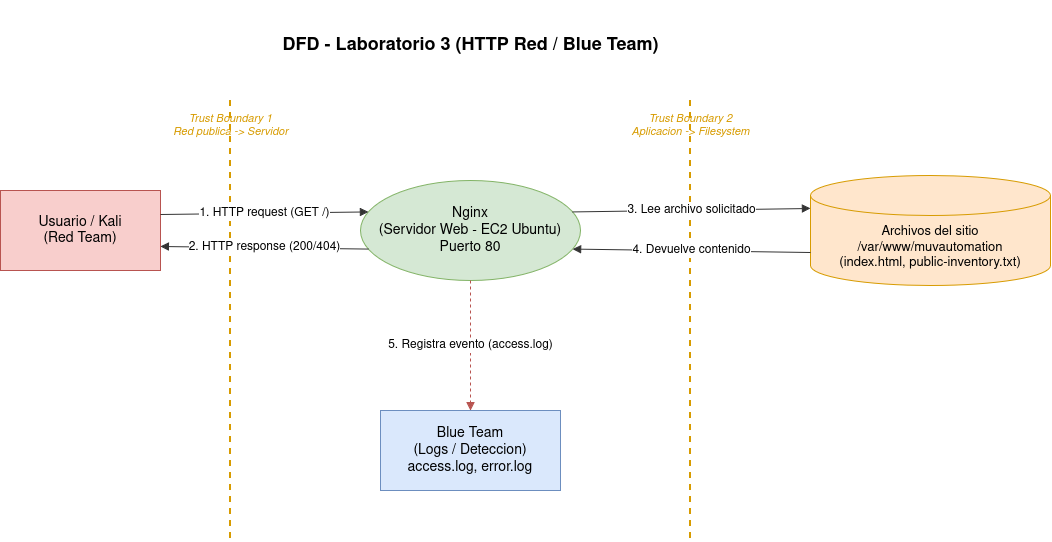

The diagram above was exported from draw.io. Its source (the exported page's mxGraphModel, read from the mxfile embedded in the PNG):
<mxGraphModel dx="1589" dy="962" grid="0" gridSize="10" guides="0" tooltips="1" connect="1" arrows="1" fold="1" page="1" pageScale="1" pageWidth="850" pageHeight="1100" math="0" shadow="0">
  <root>
    <mxCell id="0" />
    <mxCell id="1" parent="0" />
    <mxCell id="1E7GlpFsX3m6CXDOUsI6-1" parent="1" style="text;html=1;fontSize=18;fontStyle=1;align=center;verticalAlign=middle;" value="&amp;nbsp; &amp;nbsp; &amp;nbsp; &amp;nbsp; &amp;nbsp; &amp;nbsp;" vertex="1">
      <mxGeometry height="30" width="700" x="240" y="20" as="geometry" />
    </mxCell>
    <mxCell id="1E7GlpFsX3m6CXDOUsI6-13" parent="1" style="text;html=1;fontSize=18;fontStyle=1;align=center;verticalAlign=middle;" value="DFD - Laboratorio 3 (HTTP Red / Blue Team)" vertex="1">
      <mxGeometry height="30" width="700" x="180" y="50" as="geometry" />
    </mxCell>
    <mxCell id="1E7GlpFsX3m6CXDOUsI6-14" parent="1" style="rounded=0;whiteSpace=wrap;html=1;fillColor=#f8cecc;strokeColor=#b85450;fontSize=14;" value="Usuario / Kali&#10;(Red Team)" vertex="1">
      <mxGeometry height="80" width="160" x="60" y="210" as="geometry" />
    </mxCell>
    <mxCell id="1E7GlpFsX3m6CXDOUsI6-15" edge="1" parent="1" style="endArrow=none;dashed=1;html=1;strokeColor=#d79b00;strokeWidth=2;">
      <mxGeometry relative="1" as="geometry">
        <mxPoint x="290" y="120" as="sourcePoint" />
        <mxPoint x="290" y="560" as="targetPoint" />
      </mxGeometry>
    </mxCell>
    <mxCell id="1E7GlpFsX3m6CXDOUsI6-16" parent="1" style="text;html=1;fontSize=11;fontStyle=2;fontColor=#d79b00;align=center;verticalAlign=top;" value="Trust Boundary 1&#10;Red publica -&gt; Servidor" vertex="1">
      <mxGeometry height="40" width="140" x="220" y="125" as="geometry" />
    </mxCell>
    <mxCell id="1E7GlpFsX3m6CXDOUsI6-17" parent="1" style="ellipse;whiteSpace=wrap;html=1;fillColor=#d5e8d4;strokeColor=#82b366;fontSize=14;" value="Nginx&#10;(Servidor Web - EC2 Ubuntu)&#10;Puerto 80" vertex="1">
      <mxGeometry height="100" width="220" x="420" y="200" as="geometry" />
    </mxCell>
    <mxCell id="1E7GlpFsX3m6CXDOUsI6-18" edge="1" parent="1" style="endArrow=none;dashed=1;html=1;strokeColor=#d79b00;strokeWidth=2;">
      <mxGeometry relative="1" as="geometry">
        <mxPoint x="750" y="120" as="sourcePoint" />
        <mxPoint x="750" y="560" as="targetPoint" />
      </mxGeometry>
    </mxCell>
    <mxCell id="1E7GlpFsX3m6CXDOUsI6-19" parent="1" style="text;html=1;fontSize=11;fontStyle=2;fontColor=#d79b00;align=center;verticalAlign=top;" value="Trust Boundary 2&#10;Aplicacion -&gt; Filesystem" vertex="1">
      <mxGeometry height="40" width="140" x="680" y="125" as="geometry" />
    </mxCell>
    <mxCell id="1E7GlpFsX3m6CXDOUsI6-20" parent="1" style="shape=cylinder3;whiteSpace=wrap;html=1;fillColor=#ffe6cc;strokeColor=#d79b00;fontSize=13;boundedLbl=1;size=20;" value="Archivos del sitio&#10;/var/www/muvautomation&#10;(index.html, public-inventory.txt)" vertex="1">
      <mxGeometry height="110" width="240" x="870" y="195" as="geometry" />
    </mxCell>
    <mxCell id="1E7GlpFsX3m6CXDOUsI6-21" parent="1" style="rounded=0;whiteSpace=wrap;html=1;fillColor=#dae8fc;strokeColor=#6c8ebf;fontSize=14;" value="Blue Team&#10;(Logs / Deteccion)&#10;access.log, error.log" vertex="1">
      <mxGeometry height="80" width="180" x="440" y="430" as="geometry" />
    </mxCell>
    <mxCell id="1E7GlpFsX3m6CXDOUsI6-22" edge="1" parent="1" source="1E7GlpFsX3m6CXDOUsI6-14" style="endArrow=block;html=1;fontSize=12;exitX=1;exitY=0.3;exitDx=0;exitDy=0;entryX=0;entryY=0.3;entryDx=0;entryDy=0;strokeColor=#333333;" target="1E7GlpFsX3m6CXDOUsI6-17" value="1. HTTP request (GET /)">
      <mxGeometry relative="1" as="geometry" />
    </mxCell>
    <mxCell id="1E7GlpFsX3m6CXDOUsI6-23" edge="1" parent="1" source="1E7GlpFsX3m6CXDOUsI6-17" style="endArrow=block;html=1;fontSize=12;exitX=0;exitY=0.7;exitDx=0;exitDy=0;entryX=1;entryY=0.7;entryDx=0;entryDy=0;strokeColor=#333333;" target="1E7GlpFsX3m6CXDOUsI6-14" value="2. HTTP response (200/404)">
      <mxGeometry relative="1" as="geometry" />
    </mxCell>
    <mxCell id="1E7GlpFsX3m6CXDOUsI6-24" edge="1" parent="1" source="1E7GlpFsX3m6CXDOUsI6-17" style="endArrow=block;html=1;fontSize=12;exitX=1;exitY=0.3;exitDx=0;exitDy=0;entryX=0;entryY=0.3;entryDx=0;entryDy=0;strokeColor=#333333;" target="1E7GlpFsX3m6CXDOUsI6-20" value="3. Lee archivo solicitado">
      <mxGeometry relative="1" as="geometry" />
    </mxCell>
    <mxCell id="1E7GlpFsX3m6CXDOUsI6-25" edge="1" parent="1" source="1E7GlpFsX3m6CXDOUsI6-20" style="endArrow=block;html=1;fontSize=12;exitX=0;exitY=0.7;exitDx=0;exitDy=0;entryX=1;entryY=0.7;entryDx=0;entryDy=0;strokeColor=#333333;" target="1E7GlpFsX3m6CXDOUsI6-17" value="4. Devuelve contenido">
      <mxGeometry relative="1" as="geometry" />
    </mxCell>
    <mxCell id="1E7GlpFsX3m6CXDOUsI6-26" edge="1" parent="1" source="1E7GlpFsX3m6CXDOUsI6-17" style="endArrow=block;html=1;fontSize=12;dashed=1;exitX=0.5;exitY=1;exitDx=0;exitDy=0;entryX=0.5;entryY=0;entryDx=0;entryDy=0;strokeColor=#b85450;" target="1E7GlpFsX3m6CXDOUsI6-21" value="5. Registra evento (access.log)">
      <mxGeometry relative="1" as="geometry" />
    </mxCell>
  </root>
</mxGraphModel>